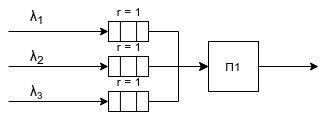

The diagram above was exported from draw.io. Its source (the exported page's mxGraphModel, read from the mxfile embedded in the PNG):
<mxGraphModel dx="1430" dy="774" grid="1" gridSize="10" guides="1" tooltips="1" connect="1" arrows="1" fold="1" page="1" pageScale="1" pageWidth="826" pageHeight="1169" background="#ffffff" math="0" shadow="0">
  <root>
    <mxCell id="0" />
    <mxCell id="1" parent="0" />
    <mxCell id="2" value="П1" style="whiteSpace=wrap;html=1;" parent="1" vertex="1">
      <mxGeometry x="260" y="105" width="50" height="50" as="geometry" />
    </mxCell>
    <mxCell id="5" value="" style="shape=process;whiteSpace=wrap;html=1;size=0.29791666666666666;" parent="1" vertex="1">
      <mxGeometry x="160" y="85" width="40" height="20" as="geometry" />
    </mxCell>
    <mxCell id="10" value="" style="shape=process;whiteSpace=wrap;html=1;size=0.29791666666666666;" parent="1" vertex="1">
      <mxGeometry x="160" y="120" width="40" height="20" as="geometry" />
    </mxCell>
    <mxCell id="20" value="" style="endArrow=classic;html=1;entryX=0;entryY=0.5;" parent="1" target="5" edge="1">
      <mxGeometry width="50" height="50" relative="1" as="geometry">
        <mxPoint x="60" y="95" as="sourcePoint" />
        <mxPoint x="90" y="135" as="targetPoint" />
      </mxGeometry>
    </mxCell>
    <mxCell id="21" value="" style="endArrow=classic;html=1;exitX=1;exitY=0.5;rounded=0;edgeStyle=elbowEdgeStyle;" parent="1" source="5" edge="1">
      <mxGeometry width="50" height="50" relative="1" as="geometry">
        <mxPoint x="30" as="sourcePoint" />
        <mxPoint x="260" y="130" as="targetPoint" />
        <Array as="points">
          <mxPoint x="230" y="110" />
        </Array>
      </mxGeometry>
    </mxCell>
    <mxCell id="23" value="r = 1" style="text;html=1;strokeColor=none;fillColor=none;align=center;verticalAlign=middle;whiteSpace=wrap;" parent="1" vertex="1">
      <mxGeometry x="160" y="65" width="40" height="20" as="geometry" />
    </mxCell>
    <mxCell id="24" value="r = 1" style="text;html=1;strokeColor=none;fillColor=none;align=center;verticalAlign=middle;whiteSpace=wrap;" parent="1" vertex="1">
      <mxGeometry x="160" y="100" width="40" height="20" as="geometry" />
    </mxCell>
    <mxCell id="27" value="&lt;font style=&quot;font-size: 14px&quot;&gt;λ&lt;sub&gt;1&lt;/sub&gt;&lt;/font&gt;" style="text;html=1;" parent="1" vertex="1">
      <mxGeometry x="80" y="65" width="40" height="30" as="geometry" />
    </mxCell>
    <mxCell id="28" value="" style="shape=process;whiteSpace=wrap;html=1;size=0.29791666666666666;" parent="1" vertex="1">
      <mxGeometry x="160" y="155" width="40" height="20" as="geometry" />
    </mxCell>
    <mxCell id="29" value="" style="endArrow=classic;html=1;entryX=0;entryY=0.5;" parent="1" target="10" edge="1">
      <mxGeometry x="30" y="85" width="50" height="50" as="geometry">
        <mxPoint x="60" y="130" as="sourcePoint" />
        <mxPoint x="170" y="85" as="targetPoint" />
      </mxGeometry>
    </mxCell>
    <mxCell id="30" value="" style="endArrow=classic;html=1;entryX=0;entryY=0.5;" parent="1" target="28" edge="1">
      <mxGeometry x="40" y="60" width="50" height="50" as="geometry">
        <mxPoint x="60" y="165" as="sourcePoint" />
        <mxPoint x="170" y="110" as="targetPoint" />
      </mxGeometry>
    </mxCell>
    <mxCell id="31" value="r = 1" style="text;html=1;strokeColor=none;fillColor=none;align=center;verticalAlign=middle;whiteSpace=wrap;" parent="1" vertex="1">
      <mxGeometry x="160" y="135" width="40" height="20" as="geometry" />
    </mxCell>
    <mxCell id="32" value="&lt;font style=&quot;font-size: 14px&quot;&gt;λ&lt;sub&gt;2&lt;/sub&gt;&lt;/font&gt;" style="text;html=1;" parent="1" vertex="1">
      <mxGeometry x="80" y="105" width="40" height="30" as="geometry" />
    </mxCell>
    <mxCell id="33" value="&lt;font style=&quot;font-size: 14px&quot;&gt;λ&lt;/font&gt;&lt;font style=&quot;font-size: 11.6667px&quot;&gt;&lt;sub&gt;3&lt;/sub&gt;&lt;/font&gt;" style="text;html=1;" parent="1" vertex="1">
      <mxGeometry x="80" y="140" width="40" height="30" as="geometry" />
    </mxCell>
    <mxCell id="35" value="" style="endArrow=classic;html=1;strokeColor=#000000;exitX=1;exitY=0.5;endSize=7;startSize=4;rounded=0;edgeStyle=elbowEdgeStyle;" parent="1" source="28" edge="1">
      <mxGeometry width="50" height="50" relative="1" as="geometry">
        <mxPoint x="210" y="245" as="sourcePoint" />
        <mxPoint x="260" y="130" as="targetPoint" />
        <Array as="points">
          <mxPoint x="230" y="150" />
        </Array>
      </mxGeometry>
    </mxCell>
    <mxCell id="36" value="" style="endArrow=classic;html=1;strokeColor=#000000;exitX=1;exitY=0.5;entryX=0;entryY=0.5;" parent="1" source="10" target="2" edge="1">
      <mxGeometry width="50" height="50" relative="1" as="geometry">
        <mxPoint x="220" y="250" as="sourcePoint" />
        <mxPoint x="250" y="130" as="targetPoint" />
      </mxGeometry>
    </mxCell>
    <mxCell id="37" value="" style="endArrow=classic;html=1;strokeColor=#000000;exitX=1;exitY=0.5;" parent="1" source="2" edge="1">
      <mxGeometry width="50" height="50" relative="1" as="geometry">
        <mxPoint x="480" y="150" as="sourcePoint" />
        <mxPoint x="370" y="130" as="targetPoint" />
      </mxGeometry>
    </mxCell>
  </root>
</mxGraphModel>